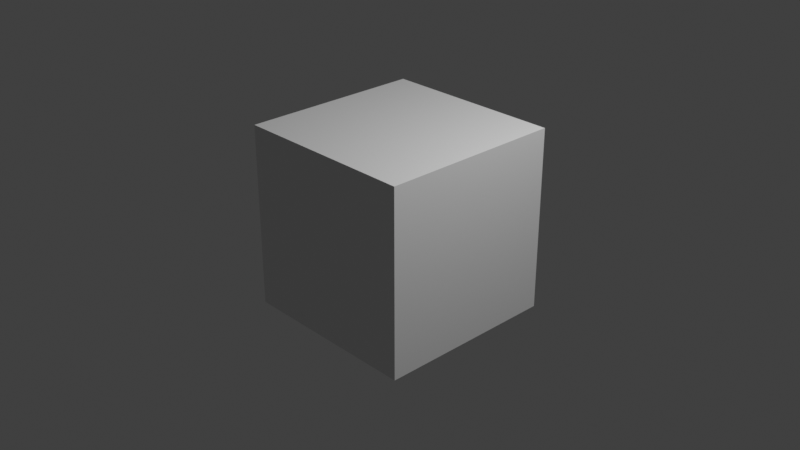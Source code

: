 # Source: animation06_edition1a.blend  (saved by Blender 4.2.25; exported with 4.5.12 LTS)
import bpy
from mathutils import Matrix  # noqa: F401  (used for matrix-valued properties, if any)

bpy.ops.wm.read_factory_settings(use_empty=True)
scene = bpy.context.scene
scene.name = 'Scene'

# ---- collections
col_collection = bpy.data.collections.new('Collection'); scene.collection.children.link(col_collection)

# ---- materials (node trees are filled in below, after node groups)
mat_material = bpy.data.materials.new('Material')
mat_material.alpha_threshold = 0.0
mat_material.use_transparent_shadow = False
mat_material.thickness_mode = 'SLAB'
mat_material.roughness = 0.5
mat_material.line_color = (0.0, 0.0, 0.0, 1.0)

# ---- material node trees
mat_material.use_nodes = True; mat_material.node_tree.nodes.clear()
_N = mat_material.node_tree.nodes; _L = mat_material.node_tree.links
n0 = _N.new('ShaderNodeOutputMaterial'); n0.name = 'Material Output'; n0.location = (300, 300)
n1 = _N.new('ShaderNodeBsdfPrincipled'); n1.name = 'Principled BSDF'; n1.location = (10, 300)
n1.inputs[3].default_value = 1.45
n2 = _N.new('ShaderNodeValue'); n2.name = 'Value'; n2.location = (300, 140)
n2.outputs[0].default_value = 0.0
_L.new(n1.outputs[0], n0.inputs[0])
_L.new(n2.outputs[0], n0.inputs[3])
n0.is_active_output = True

# ---- world
world_world = bpy.data.worlds.new('World'); scene.world = world_world
world_world.use_nodes = True; world_world.node_tree.nodes.clear()
_N = world_world.node_tree.nodes; _L = world_world.node_tree.links
n0 = _N.new('ShaderNodeOutputWorld'); n0.name = 'World Output'; n0.location = (300, 300)
n1 = _N.new('ShaderNodeBackground'); n1.name = 'Background'; n1.location = (10, 300)
n1.inputs[0].default_value = (0.05088, 0.05088, 0.05088, 1.0)
_L.new(n1.outputs[0], n0.inputs[0])
n0.is_active_output = True
world_world.color = (0.05088, 0.05088, 0.05088)
world_world.use_sun_shadow = False
world_world.sun_shadow_jitter_overblur = 0.0

# ---- cameras
cam_camera = bpy.data.cameras.new('Camera')
cam_camera.clip_end = 100.0
cam_camera.ortho_scale = 7.314

# ---- lights
light_light = bpy.data.lights.new('Light', 'POINT')
light_light.transmission_factor = 0.0
light_light.energy = 1000.0
light_light.shadow_soft_size = 0.1
light_light.shadow_maximum_resolution = 0.006
light_light.use_absolute_resolution = True

# ---- meshes
me_cube = bpy.data.meshes.new('Cube')
me_cube.from_pydata([(1.0, 1.0, 1.0), (1.0, 1.0, -1.0), (1.0, -1.0, 1.0), (1.0, -1.0, -1.0), (-1.0, 1.0, 1.0), (-1.0, 1.0, -1.0), (-1.0, -1.0, 1.0), (-1.0, -1.0, -1.0)], [], [(0, 4, 6, 2), (3, 2, 6, 7), (7, 6, 4, 5), (5, 1, 3, 7), (1, 0, 2, 3), (5, 4, 0, 1)])
_uv = me_cube.uv_layers.new(name='UVMap')
_uv.uv.foreach_set('vector', [0.625, 0.5, 0.875, 0.5, 0.875, 0.75, 0.625, 0.75, 0.375, 0.75, 0.625, 0.75, 0.625, 1.0, 0.375, 1.0, 0.375, 0.0, 0.625, 0.0, 0.625, 0.25, 0.375, 0.25, 0.125, 0.5, 0.375, 0.5, 0.375, 0.75, 0.125, 0.75, 0.375, 0.5, 0.625, 0.5, 0.625, 0.75, 0.375, 0.75, 0.375, 0.25, 0.625, 0.25, 0.625, 0.5, 0.375, 0.5])
me_cube.materials.append(mat_material)
me_cube.use_mirror_vertex_groups = False
me_cube.update()

# ---- objects
ob_cube = bpy.data.objects.new('Cube', me_cube)
ob_light = bpy.data.objects.new('Light', light_light)
ob_camera = bpy.data.objects.new('Camera', cam_camera)

# ---- transforms, parenting, visibility, modifiers, constraints
ob_cube.location = (0.0, 0.0, 0.0)
ob_cube.lock_rotations_4d = False
ob_cube.empty_display_type = 'ARROWS'
ob_cube.lineart.crease_threshold = 0.0
ob_light.location = (4.076, 1.005, 5.904)
ob_light.rotation_euler = (0.6503, 0.05522, 1.866)
ob_light.lock_rotations_4d = False
ob_light.empty_display_type = 'ARROWS'
ob_light.color = (0.0, 0.0, 0.0, 0.0)
ob_light.lineart.crease_threshold = 0.0
ob_camera.location = (7.359, -6.926, 4.958)
ob_camera.rotation_euler = (1.109, 0.0, 0.8149)
ob_camera.lock_rotations_4d = False
ob_camera.empty_display_type = 'ARROWS'
ob_camera.color = (0.0, 0.0, 0.0, 0.0)
ob_camera.display_type = 'WIRE'
ob_camera.lineart.crease_threshold = 0.0

# ---- collection membership
col_collection.objects.link(ob_cube)
col_collection.objects.link(ob_light)
col_collection.objects.link(ob_camera)

# ---- scene / render settings (as saved in the file)
scene.camera = ob_camera
scene.frame_start = 0; scene.frame_end = 5809; scene.frame_set(4761)
scene.render.engine = 'BLENDER_EEVEE_NEXT'
scene.cycles.sampling_pattern = 'TABULATED_SOBOL'
scene.view_settings.view_transform = 'Standard'
bpy.context.view_layer.update()

